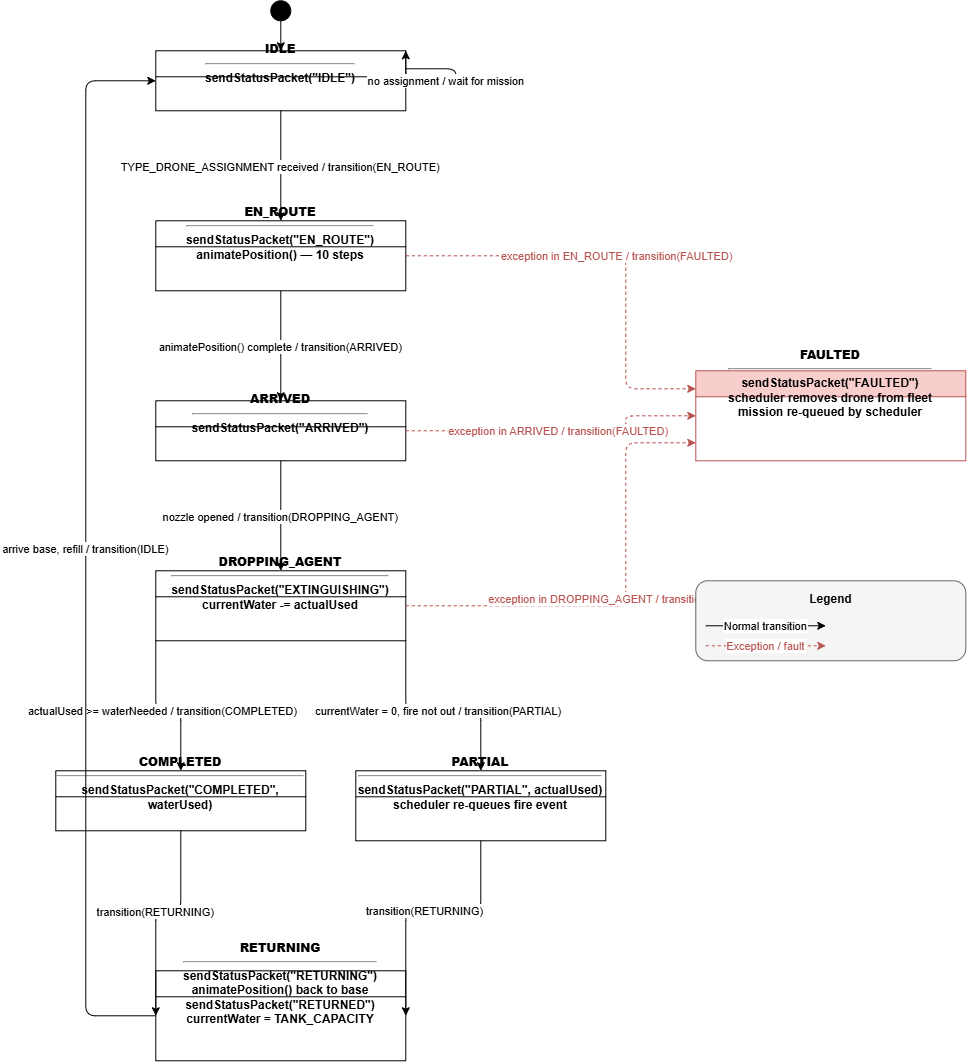

The diagram above was exported from draw.io. Its source (the exported page's mxGraphModel, read from the mxfile embedded in the PNG):
<mxGraphModel dx="2037" dy="1061" grid="1" gridSize="10" guides="1" tooltips="1" connect="1" arrows="1" fold="1" page="1" pageScale="1" pageWidth="850" pageHeight="1100" math="0" shadow="0">
  <root>
    <mxCell id="0" />
    <mxCell id="1" parent="0" />
    <mxCell id="uPPnzE2p9yZ4rcrXjsx9-16" parent="1" style="ellipse;aspect=fixed;fillColor=#000000;strokeColor=#000000;" value="" vertex="1">
      <mxGeometry height="20" width="20" x="622.2857142857142" y="213.28571428571445" as="geometry" />
    </mxCell>
    <mxCell id="uPPnzE2p9yZ4rcrXjsx9-17" parent="1" style="swimlane;fontStyle=1;align=center;startSize=26;whiteSpace=wrap;html=1;" value="&lt;b&gt;IDLE&lt;/b&gt;&lt;hr/&gt;sendStatusPacket(&quot;IDLE&quot;)" vertex="1">
      <mxGeometry height="60" width="250" x="507.2857142857142" y="263.28571428571445" as="geometry" />
    </mxCell>
    <mxCell id="uPPnzE2p9yZ4rcrXjsx9-18" parent="1" style="swimlane;fontStyle=1;align=center;startSize=26;whiteSpace=wrap;html=1;" value="&lt;b&gt;EN_ROUTE&lt;/b&gt;&lt;hr/&gt;sendStatusPacket(&quot;EN_ROUTE&quot;)&lt;br/&gt;animatePosition() — 10 steps" vertex="1">
      <mxGeometry height="70" width="250" x="507.2857142857142" y="433.28571428571445" as="geometry" />
    </mxCell>
    <mxCell id="uPPnzE2p9yZ4rcrXjsx9-19" parent="1" style="swimlane;fontStyle=1;align=center;startSize=26;whiteSpace=wrap;html=1;" value="&lt;b&gt;ARRIVED&lt;/b&gt;&lt;hr/&gt;sendStatusPacket(&quot;ARRIVED&quot;)" vertex="1">
      <mxGeometry height="60" width="250" x="507.2857142857142" y="613.2857142857144" as="geometry" />
    </mxCell>
    <mxCell id="uPPnzE2p9yZ4rcrXjsx9-20" parent="1" style="swimlane;fontStyle=1;align=center;startSize=26;whiteSpace=wrap;html=1;" value="&lt;b&gt;DROPPING_AGENT&lt;/b&gt;&lt;hr/&gt;sendStatusPacket(&quot;EXTINGUISHING&quot;)&lt;br/&gt;currentWater -= actualUsed" vertex="1">
      <mxGeometry height="70" width="250" x="507.2857142857142" y="783.2857142857144" as="geometry" />
    </mxCell>
    <mxCell id="uPPnzE2p9yZ4rcrXjsx9-21" parent="1" style="swimlane;fontStyle=1;align=center;startSize=26;whiteSpace=wrap;html=1;" value="&lt;b&gt;COMPLETED&lt;/b&gt;&lt;hr/&gt;sendStatusPacket(&quot;COMPLETED&quot;, waterUsed)" vertex="1">
      <mxGeometry height="60" width="250" x="407.2857142857142" y="983.2857142857144" as="geometry" />
    </mxCell>
    <mxCell id="uPPnzE2p9yZ4rcrXjsx9-22" parent="1" style="swimlane;fontStyle=1;align=center;startSize=26;whiteSpace=wrap;html=1;" value="&lt;b&gt;PARTIAL&lt;/b&gt;&lt;hr/&gt;sendStatusPacket(&quot;PARTIAL&quot;, actualUsed)&lt;br/&gt;scheduler re-queues fire event" vertex="1">
      <mxGeometry height="70" width="250" x="707.2857142857142" y="983.2857142857144" as="geometry" />
    </mxCell>
    <mxCell id="uPPnzE2p9yZ4rcrXjsx9-23" parent="1" style="swimlane;fontStyle=1;align=center;startSize=26;whiteSpace=wrap;html=1;" value="&lt;b&gt;RETURNING&lt;/b&gt;&lt;hr/&gt;sendStatusPacket(&quot;RETURNING&quot;)&lt;br/&gt;animatePosition() back to base&lt;br/&gt;sendStatusPacket(&quot;RETURNED&quot;)&lt;br/&gt;currentWater = TANK_CAPACITY" vertex="1">
      <mxGeometry height="90" width="250" x="507.2857142857142" y="1183.2857142857144" as="geometry" />
    </mxCell>
    <mxCell id="uPPnzE2p9yZ4rcrXjsx9-24" parent="1" style="swimlane;fontStyle=1;align=center;startSize=26;fillColor=#f8cecc;strokeColor=#b85450;fontColor=#000000;whiteSpace=wrap;html=1;" value="&lt;b&gt;FAULTED&lt;/b&gt;&lt;hr/&gt;sendStatusPacket(&quot;FAULTED&quot;)&lt;br/&gt;scheduler removes drone from fleet&lt;br/&gt;mission re-queued by scheduler" vertex="1">
      <mxGeometry height="90" width="270" x="1047.2857142857142" y="583.2857142857144" as="geometry" />
    </mxCell>
    <mxCell id="uPPnzE2p9yZ4rcrXjsx9-25" edge="1" parent="1" source="uPPnzE2p9yZ4rcrXjsx9-16" style="edgeStyle=orthogonalEdgeStyle;" target="uPPnzE2p9yZ4rcrXjsx9-17" value="">
      <mxGeometry relative="1" as="geometry" />
    </mxCell>
    <mxCell id="uPPnzE2p9yZ4rcrXjsx9-26" edge="1" parent="1" source="uPPnzE2p9yZ4rcrXjsx9-17" style="edgeStyle=orthogonalEdgeStyle;exitX=1;exitY=0.3;exitDx=0;exitDy=0;entryX=1;entryY=0;entryDx=0;entryDy=0;" target="uPPnzE2p9yZ4rcrXjsx9-17" value="no assignment / wait for mission">
      <mxGeometry relative="1" as="geometry">
        <Array as="points">
          <mxPoint x="807.2857142857142" y="281.28571428571445" />
          <mxPoint x="807.2857142857142" y="293.28571428571445" />
        </Array>
      </mxGeometry>
    </mxCell>
    <mxCell id="uPPnzE2p9yZ4rcrXjsx9-27" edge="1" parent="1" source="uPPnzE2p9yZ4rcrXjsx9-17" style="edgeStyle=orthogonalEdgeStyle;" target="uPPnzE2p9yZ4rcrXjsx9-18" value="TYPE_DRONE_ASSIGNMENT received / transition(EN_ROUTE)">
      <mxGeometry relative="1" as="geometry" />
    </mxCell>
    <mxCell id="uPPnzE2p9yZ4rcrXjsx9-28" edge="1" parent="1" source="uPPnzE2p9yZ4rcrXjsx9-18" style="edgeStyle=orthogonalEdgeStyle;" target="uPPnzE2p9yZ4rcrXjsx9-19" value="animatePosition() complete / transition(ARRIVED)">
      <mxGeometry relative="1" as="geometry" />
    </mxCell>
    <mxCell id="uPPnzE2p9yZ4rcrXjsx9-29" edge="1" parent="1" source="uPPnzE2p9yZ4rcrXjsx9-19" style="edgeStyle=orthogonalEdgeStyle;" target="uPPnzE2p9yZ4rcrXjsx9-20" value="nozzle opened / transition(DROPPING_AGENT)">
      <mxGeometry relative="1" as="geometry" />
    </mxCell>
    <mxCell id="uPPnzE2p9yZ4rcrXjsx9-30" edge="1" parent="1" source="uPPnzE2p9yZ4rcrXjsx9-20" style="edgeStyle=orthogonalEdgeStyle;exitX=0;exitY=1;exitDx=0;exitDy=0;entryX=0.5;entryY=0;entryDx=0;entryDy=0;" target="uPPnzE2p9yZ4rcrXjsx9-21" value="actualUsed &gt;= waterNeeded / transition(COMPLETED)">
      <mxGeometry relative="1" as="geometry">
        <Array as="points">
          <mxPoint x="507.2857142857142" y="923.2857142857144" />
          <mxPoint x="532.2857142857142" y="923.2857142857144" />
        </Array>
      </mxGeometry>
    </mxCell>
    <mxCell id="uPPnzE2p9yZ4rcrXjsx9-31" edge="1" parent="1" source="uPPnzE2p9yZ4rcrXjsx9-20" style="edgeStyle=orthogonalEdgeStyle;exitX=1;exitY=1;exitDx=0;exitDy=0;entryX=0.5;entryY=0;entryDx=0;entryDy=0;" target="uPPnzE2p9yZ4rcrXjsx9-22" value="currentWater = 0, fire not out / transition(PARTIAL)">
      <mxGeometry relative="1" as="geometry">
        <Array as="points">
          <mxPoint x="757.2857142857142" y="923.2857142857144" />
          <mxPoint x="832.2857142857142" y="923.2857142857144" />
        </Array>
      </mxGeometry>
    </mxCell>
    <mxCell id="uPPnzE2p9yZ4rcrXjsx9-32" edge="1" parent="1" source="uPPnzE2p9yZ4rcrXjsx9-21" style="edgeStyle=orthogonalEdgeStyle;exitX=0.5;exitY=1;exitDx=0;exitDy=0;entryX=0;entryY=0.5;entryDx=0;entryDy=0;" target="uPPnzE2p9yZ4rcrXjsx9-23" value="transition(RETURNING)">
      <mxGeometry relative="1" as="geometry">
        <Array as="points">
          <mxPoint x="532.2857142857142" y="1123.2857142857144" />
          <mxPoint x="507.2857142857142" y="1123.2857142857144" />
        </Array>
      </mxGeometry>
    </mxCell>
    <mxCell id="uPPnzE2p9yZ4rcrXjsx9-33" edge="1" parent="1" source="uPPnzE2p9yZ4rcrXjsx9-22" style="edgeStyle=orthogonalEdgeStyle;exitX=0.5;exitY=1;exitDx=0;exitDy=0;entryX=1;entryY=0.5;entryDx=0;entryDy=0;" target="uPPnzE2p9yZ4rcrXjsx9-23" value="transition(RETURNING)">
      <mxGeometry relative="1" as="geometry">
        <Array as="points">
          <mxPoint x="832.2857142857142" y="1123.2857142857144" />
          <mxPoint x="757.2857142857142" y="1123.2857142857144" />
        </Array>
      </mxGeometry>
    </mxCell>
    <mxCell id="uPPnzE2p9yZ4rcrXjsx9-34" edge="1" parent="1" source="uPPnzE2p9yZ4rcrXjsx9-23" style="edgeStyle=orthogonalEdgeStyle;exitX=0;exitY=0.5;exitDx=0;exitDy=0;entryX=0;entryY=0.5;entryDx=0;entryDy=0;" target="uPPnzE2p9yZ4rcrXjsx9-17" value="arrive base, refill / transition(IDLE)">
      <mxGeometry relative="1" as="geometry">
        <Array as="points">
          <mxPoint x="437.2857142857142" y="1228.2857142857144" />
          <mxPoint x="437.2857142857142" y="293.28571428571445" />
        </Array>
      </mxGeometry>
    </mxCell>
    <mxCell id="uPPnzE2p9yZ4rcrXjsx9-35" edge="1" parent="1" source="uPPnzE2p9yZ4rcrXjsx9-18" style="edgeStyle=orthogonalEdgeStyle;strokeColor=#b85450;fontColor=#b85450;dashed=1;exitX=1;exitY=0.5;exitDx=0;exitDy=0;entryX=0;entryY=0.2;entryDx=0;entryDy=0;" target="uPPnzE2p9yZ4rcrXjsx9-24" value="exception in EN_ROUTE / transition(FAULTED)">
      <mxGeometry relative="1" as="geometry">
        <Array as="points">
          <mxPoint x="977.2857142857142" y="468.28571428571445" />
          <mxPoint x="977.2857142857142" y="601.2857142857144" />
        </Array>
      </mxGeometry>
    </mxCell>
    <mxCell id="uPPnzE2p9yZ4rcrXjsx9-36" edge="1" parent="1" source="uPPnzE2p9yZ4rcrXjsx9-19" style="edgeStyle=orthogonalEdgeStyle;strokeColor=#b85450;fontColor=#b85450;dashed=1;exitX=1;exitY=0.5;exitDx=0;exitDy=0;entryX=0;entryY=0.5;entryDx=0;entryDy=0;" target="uPPnzE2p9yZ4rcrXjsx9-24" value="exception in ARRIVED / transition(FAULTED)">
      <mxGeometry relative="1" as="geometry">
        <Array as="points">
          <mxPoint x="977.2857142857142" y="643.2857142857144" />
        </Array>
      </mxGeometry>
    </mxCell>
    <mxCell id="uPPnzE2p9yZ4rcrXjsx9-37" edge="1" parent="1" source="uPPnzE2p9yZ4rcrXjsx9-20" style="edgeStyle=orthogonalEdgeStyle;strokeColor=#b85450;fontColor=#b85450;dashed=1;exitX=1;exitY=0.5;exitDx=0;exitDy=0;entryX=0;entryY=0.8;entryDx=0;entryDy=0;" target="uPPnzE2p9yZ4rcrXjsx9-24" value="exception in DROPPING_AGENT / transition(FAULTED)">
      <mxGeometry relative="1" as="geometry">
        <Array as="points">
          <mxPoint x="977.2857142857142" y="818.2857142857144" />
          <mxPoint x="977.2857142857142" y="655.2857142857144" />
        </Array>
      </mxGeometry>
    </mxCell>
    <mxCell id="uPPnzE2p9yZ4rcrXjsx9-38" parent="1" style="rounded=1;whiteSpace=wrap;html=1;fillColor=#f5f5f5;strokeColor=#666666;fontColor=#333333;" value="" vertex="1">
      <mxGeometry height="80" width="270" x="1047.2857142857142" y="793.2857142857144" as="geometry" />
    </mxCell>
    <mxCell id="uPPnzE2p9yZ4rcrXjsx9-39" parent="1" style="text;html=1;align=center;" value="&lt;b&gt;Legend&lt;/b&gt;" vertex="1">
      <mxGeometry height="20" width="270" x="1047.2857142857142" y="798.2857142857144" as="geometry" />
    </mxCell>
    <mxCell id="uPPnzE2p9yZ4rcrXjsx9-40" edge="1" parent="1" style="edgeStyle=orthogonalEdgeStyle;" value="Normal transition">
      <mxGeometry relative="1" as="geometry">
        <mxPoint x="1057.2857142857142" y="838.2857142857144" as="sourcePoint" />
        <mxPoint x="1177.2857142857142" y="838.2857142857144" as="targetPoint" />
      </mxGeometry>
    </mxCell>
    <mxCell id="uPPnzE2p9yZ4rcrXjsx9-41" edge="1" parent="1" style="edgeStyle=orthogonalEdgeStyle;strokeColor=#b85450;fontColor=#b85450;dashed=1;" value="Exception / fault">
      <mxGeometry relative="1" as="geometry">
        <mxPoint x="1057.2857142857142" y="858.2857142857144" as="sourcePoint" />
        <mxPoint x="1177.2857142857142" y="858.2857142857144" as="targetPoint" />
      </mxGeometry>
    </mxCell>
  </root>
</mxGraphModel>